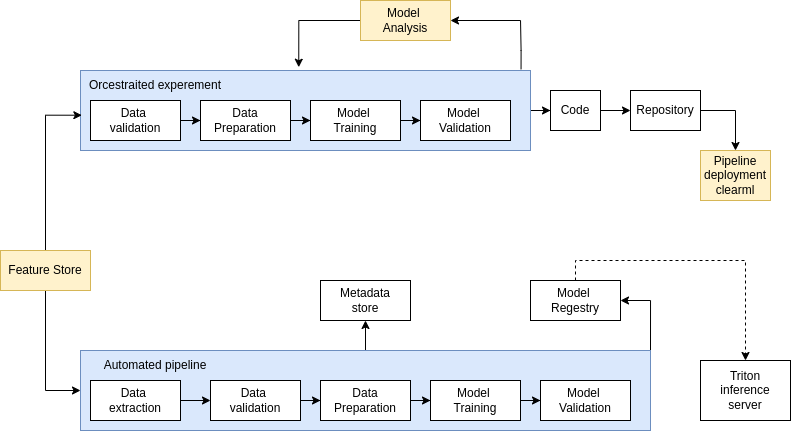

The diagram above was exported from draw.io. Its source (the exported page's mxGraphModel, read from the mxfile embedded in the PNG):
<mxGraphModel dx="981" dy="574" grid="1" gridSize="10" guides="1" tooltips="1" connect="1" arrows="1" fold="1" page="1" pageScale="1" pageWidth="850" pageHeight="1100" math="0" shadow="0">
  <root>
    <mxCell id="0" />
    <mxCell id="1" parent="0" />
    <mxCell id="5Uvqq8ut12Az5Ql9R-0P-23" style="edgeStyle=orthogonalEdgeStyle;rounded=0;orthogonalLoop=1;jettySize=auto;html=1;exitX=1;exitY=0.5;exitDx=0;exitDy=0;" edge="1" parent="1" source="5Uvqq8ut12Az5Ql9R-0P-9" target="5Uvqq8ut12Az5Ql9R-0P-24">
      <mxGeometry relative="1" as="geometry">
        <mxPoint x="580" y="130.1379310344828" as="targetPoint" />
      </mxGeometry>
    </mxCell>
    <mxCell id="5Uvqq8ut12Az5Ql9R-0P-30" style="edgeStyle=orthogonalEdgeStyle;rounded=0;orthogonalLoop=1;jettySize=auto;html=1;exitX=0.979;exitY=-0.016;exitDx=0;exitDy=0;entryX=1;entryY=0.5;entryDx=0;entryDy=0;exitPerimeter=0;" edge="1" parent="1" source="5Uvqq8ut12Az5Ql9R-0P-9" target="5Uvqq8ut12Az5Ql9R-0P-29">
      <mxGeometry relative="1" as="geometry">
        <Array as="points">
          <mxPoint x="541" y="70" />
          <mxPoint x="540" y="40" />
        </Array>
      </mxGeometry>
    </mxCell>
    <mxCell id="5Uvqq8ut12Az5Ql9R-0P-9" value="" style="rounded=0;whiteSpace=wrap;html=1;fillColor=#dae8fc;strokeColor=#6c8ebf;align=left;" vertex="1" parent="1">
      <mxGeometry x="100" y="90" width="450" height="80" as="geometry" />
    </mxCell>
    <mxCell id="5Uvqq8ut12Az5Ql9R-0P-16" style="edgeStyle=orthogonalEdgeStyle;rounded=0;orthogonalLoop=1;jettySize=auto;html=1;entryX=0.003;entryY=0.559;entryDx=0;entryDy=0;entryPerimeter=0;" edge="1" parent="1" source="5Uvqq8ut12Az5Ql9R-0P-1" target="5Uvqq8ut12Az5Ql9R-0P-9">
      <mxGeometry relative="1" as="geometry">
        <Array as="points">
          <mxPoint x="65" y="135" />
        </Array>
      </mxGeometry>
    </mxCell>
    <mxCell id="5Uvqq8ut12Az5Ql9R-0P-56" style="edgeStyle=orthogonalEdgeStyle;rounded=0;orthogonalLoop=1;jettySize=auto;html=1;exitX=0.5;exitY=1;exitDx=0;exitDy=0;entryX=0;entryY=0.5;entryDx=0;entryDy=0;" edge="1" parent="1" source="5Uvqq8ut12Az5Ql9R-0P-1" target="5Uvqq8ut12Az5Ql9R-0P-44">
      <mxGeometry relative="1" as="geometry" />
    </mxCell>
    <mxCell id="5Uvqq8ut12Az5Ql9R-0P-1" value="Feature Store" style="rounded=0;whiteSpace=wrap;html=1;fillColor=#fff2cc;strokeColor=#d6b656;" vertex="1" parent="1">
      <mxGeometry x="20" y="270" width="90" height="40" as="geometry" />
    </mxCell>
    <mxCell id="5Uvqq8ut12Az5Ql9R-0P-19" style="edgeStyle=orthogonalEdgeStyle;rounded=0;orthogonalLoop=1;jettySize=auto;html=1;entryX=0;entryY=0.5;entryDx=0;entryDy=0;" edge="1" parent="1" source="5Uvqq8ut12Az5Ql9R-0P-5" target="5Uvqq8ut12Az5Ql9R-0P-6">
      <mxGeometry relative="1" as="geometry" />
    </mxCell>
    <mxCell id="5Uvqq8ut12Az5Ql9R-0P-5" value="Data &lt;br&gt;validation" style="rounded=0;whiteSpace=wrap;html=1;" vertex="1" parent="1">
      <mxGeometry x="110" y="120" width="90" height="40" as="geometry" />
    </mxCell>
    <mxCell id="5Uvqq8ut12Az5Ql9R-0P-20" style="edgeStyle=orthogonalEdgeStyle;rounded=0;orthogonalLoop=1;jettySize=auto;html=1;exitX=1;exitY=0.5;exitDx=0;exitDy=0;" edge="1" parent="1" source="5Uvqq8ut12Az5Ql9R-0P-6" target="5Uvqq8ut12Az5Ql9R-0P-7">
      <mxGeometry relative="1" as="geometry" />
    </mxCell>
    <mxCell id="5Uvqq8ut12Az5Ql9R-0P-6" value="Data Preparation" style="rounded=0;whiteSpace=wrap;html=1;" vertex="1" parent="1">
      <mxGeometry x="220" y="120" width="90" height="40" as="geometry" />
    </mxCell>
    <mxCell id="5Uvqq8ut12Az5Ql9R-0P-21" style="edgeStyle=orthogonalEdgeStyle;rounded=0;orthogonalLoop=1;jettySize=auto;html=1;exitX=1;exitY=0.5;exitDx=0;exitDy=0;" edge="1" parent="1" source="5Uvqq8ut12Az5Ql9R-0P-7" target="5Uvqq8ut12Az5Ql9R-0P-8">
      <mxGeometry relative="1" as="geometry" />
    </mxCell>
    <mxCell id="5Uvqq8ut12Az5Ql9R-0P-7" value="Model&amp;nbsp;&lt;br&gt;Training" style="rounded=0;whiteSpace=wrap;html=1;" vertex="1" parent="1">
      <mxGeometry x="330" y="120" width="90" height="40" as="geometry" />
    </mxCell>
    <mxCell id="5Uvqq8ut12Az5Ql9R-0P-8" value="Model&amp;nbsp;&lt;br&gt;Validation" style="rounded=0;whiteSpace=wrap;html=1;" vertex="1" parent="1">
      <mxGeometry x="440" y="120" width="90" height="40" as="geometry" />
    </mxCell>
    <mxCell id="5Uvqq8ut12Az5Ql9R-0P-15" value="Orcestraited experement" style="text;html=1;strokeColor=none;fillColor=none;align=center;verticalAlign=middle;whiteSpace=wrap;rounded=0;" vertex="1" parent="1">
      <mxGeometry x="90" y="90" width="170" height="30" as="geometry" />
    </mxCell>
    <mxCell id="5Uvqq8ut12Az5Ql9R-0P-25" style="edgeStyle=orthogonalEdgeStyle;rounded=0;orthogonalLoop=1;jettySize=auto;html=1;exitX=1;exitY=0.5;exitDx=0;exitDy=0;" edge="1" parent="1" source="5Uvqq8ut12Az5Ql9R-0P-24" target="5Uvqq8ut12Az5Ql9R-0P-26">
      <mxGeometry relative="1" as="geometry">
        <mxPoint x="640" y="130.1379310344828" as="targetPoint" />
      </mxGeometry>
    </mxCell>
    <mxCell id="5Uvqq8ut12Az5Ql9R-0P-24" value="Code" style="rounded=0;whiteSpace=wrap;html=1;" vertex="1" parent="1">
      <mxGeometry x="570" y="110" width="50" height="40" as="geometry" />
    </mxCell>
    <mxCell id="5Uvqq8ut12Az5Ql9R-0P-34" style="edgeStyle=orthogonalEdgeStyle;rounded=0;orthogonalLoop=1;jettySize=auto;html=1;exitX=1;exitY=0.5;exitDx=0;exitDy=0;entryX=0.5;entryY=0;entryDx=0;entryDy=0;" edge="1" parent="1" source="5Uvqq8ut12Az5Ql9R-0P-26" target="5Uvqq8ut12Az5Ql9R-0P-33">
      <mxGeometry relative="1" as="geometry" />
    </mxCell>
    <mxCell id="5Uvqq8ut12Az5Ql9R-0P-26" value="Repository" style="rounded=0;whiteSpace=wrap;html=1;" vertex="1" parent="1">
      <mxGeometry x="650" y="110" width="70" height="40" as="geometry" />
    </mxCell>
    <mxCell id="5Uvqq8ut12Az5Ql9R-0P-31" style="edgeStyle=orthogonalEdgeStyle;rounded=0;orthogonalLoop=1;jettySize=auto;html=1;entryX=0.485;entryY=-0.041;entryDx=0;entryDy=0;entryPerimeter=0;exitX=0;exitY=0.5;exitDx=0;exitDy=0;" edge="1" parent="1" source="5Uvqq8ut12Az5Ql9R-0P-29" target="5Uvqq8ut12Az5Ql9R-0P-9">
      <mxGeometry relative="1" as="geometry">
        <Array as="points">
          <mxPoint x="318" y="40" />
        </Array>
      </mxGeometry>
    </mxCell>
    <mxCell id="5Uvqq8ut12Az5Ql9R-0P-29" value="Model&amp;nbsp;&lt;br&gt;Analysis" style="rounded=0;whiteSpace=wrap;html=1;fillColor=#fff2cc;strokeColor=#d6b656;" vertex="1" parent="1">
      <mxGeometry x="380" y="20" width="90" height="40" as="geometry" />
    </mxCell>
    <mxCell id="5Uvqq8ut12Az5Ql9R-0P-33" value="Pipeline deployment&lt;br&gt;clearml" style="rounded=0;whiteSpace=wrap;html=1;fillColor=#fff2cc;strokeColor=#d6b656;" vertex="1" parent="1">
      <mxGeometry x="720" y="170" width="70" height="50" as="geometry" />
    </mxCell>
    <mxCell id="5Uvqq8ut12Az5Ql9R-0P-61" style="edgeStyle=orthogonalEdgeStyle;rounded=0;orthogonalLoop=1;jettySize=auto;html=1;exitX=1;exitY=0;exitDx=0;exitDy=0;entryX=1;entryY=0.5;entryDx=0;entryDy=0;" edge="1" parent="1" source="5Uvqq8ut12Az5Ql9R-0P-44" target="5Uvqq8ut12Az5Ql9R-0P-59">
      <mxGeometry relative="1" as="geometry">
        <Array as="points">
          <mxPoint x="670" y="320" />
        </Array>
      </mxGeometry>
    </mxCell>
    <mxCell id="5Uvqq8ut12Az5Ql9R-0P-67" style="edgeStyle=orthogonalEdgeStyle;rounded=0;orthogonalLoop=1;jettySize=auto;html=1;exitX=0.5;exitY=0;exitDx=0;exitDy=0;entryX=0.5;entryY=1;entryDx=0;entryDy=0;" edge="1" parent="1" source="5Uvqq8ut12Az5Ql9R-0P-44" target="5Uvqq8ut12Az5Ql9R-0P-66">
      <mxGeometry relative="1" as="geometry" />
    </mxCell>
    <mxCell id="5Uvqq8ut12Az5Ql9R-0P-44" value="" style="rounded=0;whiteSpace=wrap;html=1;fillColor=#dae8fc;strokeColor=#6c8ebf;align=left;" vertex="1" parent="1">
      <mxGeometry x="100" y="370" width="570" height="80" as="geometry" />
    </mxCell>
    <mxCell id="5Uvqq8ut12Az5Ql9R-0P-45" style="edgeStyle=orthogonalEdgeStyle;rounded=0;orthogonalLoop=1;jettySize=auto;html=1;entryX=0;entryY=0.5;entryDx=0;entryDy=0;" edge="1" parent="1" source="5Uvqq8ut12Az5Ql9R-0P-46" target="5Uvqq8ut12Az5Ql9R-0P-48">
      <mxGeometry relative="1" as="geometry" />
    </mxCell>
    <mxCell id="5Uvqq8ut12Az5Ql9R-0P-46" value="Data &lt;br&gt;validation" style="rounded=0;whiteSpace=wrap;html=1;" vertex="1" parent="1">
      <mxGeometry x="230" y="400" width="90" height="40" as="geometry" />
    </mxCell>
    <mxCell id="5Uvqq8ut12Az5Ql9R-0P-47" style="edgeStyle=orthogonalEdgeStyle;rounded=0;orthogonalLoop=1;jettySize=auto;html=1;exitX=1;exitY=0.5;exitDx=0;exitDy=0;" edge="1" parent="1" source="5Uvqq8ut12Az5Ql9R-0P-48" target="5Uvqq8ut12Az5Ql9R-0P-50">
      <mxGeometry relative="1" as="geometry" />
    </mxCell>
    <mxCell id="5Uvqq8ut12Az5Ql9R-0P-48" value="Data Preparation" style="rounded=0;whiteSpace=wrap;html=1;" vertex="1" parent="1">
      <mxGeometry x="340" y="400" width="90" height="40" as="geometry" />
    </mxCell>
    <mxCell id="5Uvqq8ut12Az5Ql9R-0P-49" style="edgeStyle=orthogonalEdgeStyle;rounded=0;orthogonalLoop=1;jettySize=auto;html=1;exitX=1;exitY=0.5;exitDx=0;exitDy=0;" edge="1" parent="1" source="5Uvqq8ut12Az5Ql9R-0P-50" target="5Uvqq8ut12Az5Ql9R-0P-51">
      <mxGeometry relative="1" as="geometry" />
    </mxCell>
    <mxCell id="5Uvqq8ut12Az5Ql9R-0P-50" value="Model&amp;nbsp;&lt;br&gt;Training" style="rounded=0;whiteSpace=wrap;html=1;" vertex="1" parent="1">
      <mxGeometry x="450" y="400" width="90" height="40" as="geometry" />
    </mxCell>
    <mxCell id="5Uvqq8ut12Az5Ql9R-0P-51" value="Model&amp;nbsp;&lt;br&gt;Validation" style="rounded=0;whiteSpace=wrap;html=1;" vertex="1" parent="1">
      <mxGeometry x="560" y="400" width="90" height="40" as="geometry" />
    </mxCell>
    <mxCell id="5Uvqq8ut12Az5Ql9R-0P-52" value="Automated pipeline" style="text;html=1;strokeColor=none;fillColor=none;align=center;verticalAlign=middle;whiteSpace=wrap;rounded=0;" vertex="1" parent="1">
      <mxGeometry x="90" y="370" width="170" height="30" as="geometry" />
    </mxCell>
    <mxCell id="5Uvqq8ut12Az5Ql9R-0P-55" style="edgeStyle=orthogonalEdgeStyle;rounded=0;orthogonalLoop=1;jettySize=auto;html=1;exitX=1;exitY=0.5;exitDx=0;exitDy=0;" edge="1" parent="1" source="5Uvqq8ut12Az5Ql9R-0P-54" target="5Uvqq8ut12Az5Ql9R-0P-46">
      <mxGeometry relative="1" as="geometry" />
    </mxCell>
    <mxCell id="5Uvqq8ut12Az5Ql9R-0P-54" value="Data &lt;br&gt;extraction" style="rounded=0;whiteSpace=wrap;html=1;" vertex="1" parent="1">
      <mxGeometry x="110" y="400" width="90" height="40" as="geometry" />
    </mxCell>
    <mxCell id="5Uvqq8ut12Az5Ql9R-0P-64" style="edgeStyle=orthogonalEdgeStyle;rounded=0;orthogonalLoop=1;jettySize=auto;html=1;exitX=0.5;exitY=0;exitDx=0;exitDy=0;entryX=0.5;entryY=0;entryDx=0;entryDy=0;dashed=1;" edge="1" parent="1" source="5Uvqq8ut12Az5Ql9R-0P-59" target="5Uvqq8ut12Az5Ql9R-0P-63">
      <mxGeometry relative="1" as="geometry" />
    </mxCell>
    <mxCell id="5Uvqq8ut12Az5Ql9R-0P-59" value="Model&amp;nbsp;&lt;br&gt;Regestry" style="rounded=0;whiteSpace=wrap;html=1;" vertex="1" parent="1">
      <mxGeometry x="550" y="300" width="90" height="40" as="geometry" />
    </mxCell>
    <mxCell id="5Uvqq8ut12Az5Ql9R-0P-63" value="Triton&lt;br&gt;inference&lt;br&gt;server" style="rounded=0;whiteSpace=wrap;html=1;" vertex="1" parent="1">
      <mxGeometry x="720" y="380" width="90" height="60" as="geometry" />
    </mxCell>
    <mxCell id="5Uvqq8ut12Az5Ql9R-0P-66" value="Metadata&lt;br&gt;store" style="rounded=0;whiteSpace=wrap;html=1;" vertex="1" parent="1">
      <mxGeometry x="340" y="300" width="90" height="40" as="geometry" />
    </mxCell>
  </root>
</mxGraphModel>